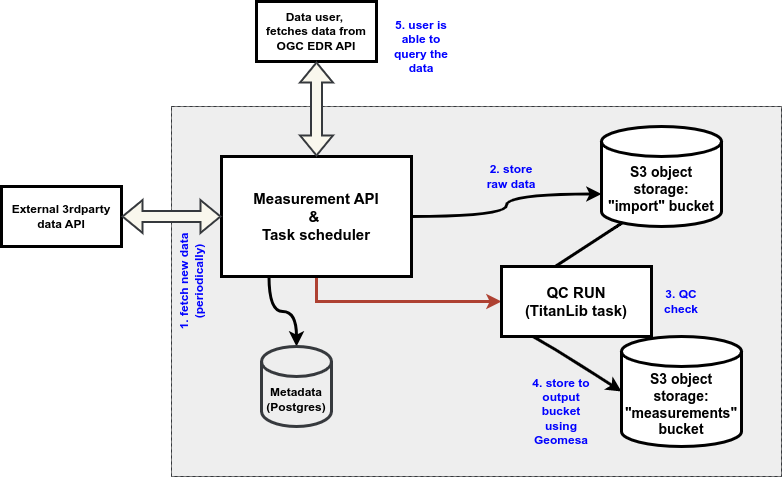

The diagram above was exported from draw.io. Its source (the exported page's mxGraphModel, read from the mxfile embedded in the PNG):
<mxGraphModel dx="1900" dy="627" grid="1" gridSize="10" guides="1" tooltips="1" connect="1" arrows="1" fold="1" page="1" pageScale="1" pageWidth="850" pageHeight="1100" math="0" shadow="0">
  <root>
    <mxCell id="0" />
    <mxCell id="1" parent="0" />
    <mxCell id="ImkMiQtcr7QwH4ZMUTRw-45" value="" style="rounded=0;whiteSpace=wrap;html=1;fillColor=none;" parent="1" vertex="1">
      <mxGeometry x="160" y="230" width="610" height="370" as="geometry" />
    </mxCell>
    <mxCell id="ImkMiQtcr7QwH4ZMUTRw-6" value="" style="rounded=0;whiteSpace=wrap;html=1;fillColor=#eeeeee;dashed=1;strokeColor=#36393d;" parent="1" vertex="1">
      <mxGeometry x="160" y="230" width="610" height="370" as="geometry" />
    </mxCell>
    <mxCell id="ImkMiQtcr7QwH4ZMUTRw-1" value="&lt;b style=&quot;font-size: 14px;&quot;&gt;S3 object storage:&lt;br&gt;&quot;measurements&quot; bucket&lt;/b&gt;" style="shape=cylinder3;whiteSpace=wrap;html=1;boundedLbl=1;backgroundOutline=1;size=15;strokeWidth=3;" parent="1" vertex="1">
      <mxGeometry x="610" y="460" width="120" height="110" as="geometry" />
    </mxCell>
    <mxCell id="ImkMiQtcr7QwH4ZMUTRw-2" value="&lt;b style=&quot;font-size: 14px;&quot;&gt;S3 object storage:&lt;br&gt;&quot;import&quot; bucket&lt;/b&gt;" style="shape=cylinder3;whiteSpace=wrap;html=1;boundedLbl=1;backgroundOutline=1;size=15;strokeWidth=3;" parent="1" vertex="1">
      <mxGeometry x="590" y="250" width="120" height="100" as="geometry" />
    </mxCell>
    <mxCell id="ImkMiQtcr7QwH4ZMUTRw-23" style="edgeStyle=orthogonalEdgeStyle;rounded=0;orthogonalLoop=1;jettySize=auto;html=1;exitX=1;exitY=0.5;exitDx=0;exitDy=0;entryX=0;entryY=0;entryDx=0;entryDy=67.5;entryPerimeter=0;strokeWidth=3;curved=1;" parent="1" source="ImkMiQtcr7QwH4ZMUTRw-3" target="ImkMiQtcr7QwH4ZMUTRw-2" edge="1">
      <mxGeometry relative="1" as="geometry" />
    </mxCell>
    <mxCell id="ImkMiQtcr7QwH4ZMUTRw-34" style="edgeStyle=orthogonalEdgeStyle;rounded=0;orthogonalLoop=1;jettySize=auto;html=1;exitX=0.25;exitY=1;exitDx=0;exitDy=0;entryX=0.5;entryY=0;entryDx=0;entryDy=0;entryPerimeter=0;curved=1;strokeWidth=3;fillColor=#b0e3e6;strokeColor=#000000;" parent="1" source="ImkMiQtcr7QwH4ZMUTRw-3" target="ImkMiQtcr7QwH4ZMUTRw-8" edge="1">
      <mxGeometry relative="1" as="geometry" />
    </mxCell>
    <mxCell id="ImkMiQtcr7QwH4ZMUTRw-42" style="edgeStyle=orthogonalEdgeStyle;rounded=0;orthogonalLoop=1;jettySize=auto;html=1;exitX=0.5;exitY=1;exitDx=0;exitDy=0;strokeWidth=3;fillColor=#fad9d5;strokeColor=#ae4132;" parent="1" source="ImkMiQtcr7QwH4ZMUTRw-3" target="ImkMiQtcr7QwH4ZMUTRw-7" edge="1">
      <mxGeometry relative="1" as="geometry" />
    </mxCell>
    <mxCell id="ImkMiQtcr7QwH4ZMUTRw-3" value="&lt;b&gt;&lt;font style=&quot;font-size: 15px;&quot;&gt;Measurement API &lt;br&gt;&amp;amp;&amp;nbsp;&lt;br&gt;Task scheduler&lt;br&gt;&lt;/font&gt;&lt;/b&gt;" style="rounded=0;whiteSpace=wrap;html=1;strokeWidth=3;" parent="1" vertex="1">
      <mxGeometry x="210" y="280" width="190" height="120" as="geometry" />
    </mxCell>
    <mxCell id="ImkMiQtcr7QwH4ZMUTRw-4" value="External 3rdparty data API" style="rounded=0;whiteSpace=wrap;html=1;strokeWidth=3;fontStyle=1" parent="1" vertex="1">
      <mxGeometry x="-10" y="310" width="120" height="60" as="geometry" />
    </mxCell>
    <mxCell id="ImkMiQtcr7QwH4ZMUTRw-5" value="" style="shape=flexArrow;endArrow=classic;startArrow=classic;html=1;rounded=0;entryX=0.5;entryY=1;entryDx=0;entryDy=0;width=0;startSize=5.33;endSize=5.33;" parent="1" source="ImkMiQtcr7QwH4ZMUTRw-12" target="ImkMiQtcr7QwH4ZMUTRw-4" edge="1">
      <mxGeometry width="100" height="100" relative="1" as="geometry">
        <mxPoint x="210" y="260" as="sourcePoint" />
        <mxPoint x="280" y="140" as="targetPoint" />
      </mxGeometry>
    </mxCell>
    <mxCell id="ImkMiQtcr7QwH4ZMUTRw-8" value="&lt;b&gt;Metadata&lt;br&gt;(Postgres)&lt;br&gt;&lt;/b&gt;" style="shape=cylinder3;whiteSpace=wrap;html=1;boundedLbl=1;backgroundOutline=1;size=15;strokeWidth=3;fillColor=#eeeeee;strokeColor=#36393d;" parent="1" vertex="1">
      <mxGeometry x="250" y="470" width="70" height="80" as="geometry" />
    </mxCell>
    <mxCell id="ImkMiQtcr7QwH4ZMUTRw-26" value="" style="curved=1;endArrow=classic;html=1;rounded=0;exitX=0.177;exitY=0.96;exitDx=0;exitDy=0;exitPerimeter=0;entryX=0;entryY=0.5;entryDx=0;entryDy=0;strokeWidth=3;entryPerimeter=0;" parent="1" source="ImkMiQtcr7QwH4ZMUTRw-7" target="ImkMiQtcr7QwH4ZMUTRw-1" edge="1">
      <mxGeometry width="50" height="50" relative="1" as="geometry">
        <mxPoint x="540" y="390" as="sourcePoint" />
        <mxPoint x="580" y="450" as="targetPoint" />
        <Array as="points">
          <mxPoint x="540" y="470" />
        </Array>
      </mxGeometry>
    </mxCell>
    <mxCell id="ImkMiQtcr7QwH4ZMUTRw-37" value="" style="shape=flexArrow;endArrow=classic;startArrow=classic;html=1;rounded=0;exitX=1;exitY=0.5;exitDx=0;exitDy=0;fillColor=#f9f7ed;strokeColor=#36393d;strokeWidth=2;" parent="1" source="ImkMiQtcr7QwH4ZMUTRw-4" target="ImkMiQtcr7QwH4ZMUTRw-3" edge="1">
      <mxGeometry width="100" height="100" relative="1" as="geometry">
        <mxPoint x="130" y="340" as="sourcePoint" />
        <mxPoint x="230" y="240" as="targetPoint" />
      </mxGeometry>
    </mxCell>
    <mxCell id="ImkMiQtcr7QwH4ZMUTRw-38" value="Data user,&amp;nbsp;&lt;br&gt;fetches data from OGC EDR API" style="rounded=0;whiteSpace=wrap;html=1;strokeWidth=3;fontStyle=1" parent="1" vertex="1">
      <mxGeometry x="245" y="125" width="120" height="60" as="geometry" />
    </mxCell>
    <mxCell id="ImkMiQtcr7QwH4ZMUTRw-39" value="" style="shape=flexArrow;endArrow=classic;startArrow=classic;html=1;rounded=0;exitX=0.5;exitY=1;exitDx=0;exitDy=0;fillColor=#f9f7ed;strokeColor=#36393d;strokeWidth=2;" parent="1" source="ImkMiQtcr7QwH4ZMUTRw-38" target="ImkMiQtcr7QwH4ZMUTRw-3" edge="1">
      <mxGeometry width="100" height="100" relative="1" as="geometry">
        <mxPoint x="140" y="350" as="sourcePoint" />
        <mxPoint x="220" y="350" as="targetPoint" />
      </mxGeometry>
    </mxCell>
    <mxCell id="ImkMiQtcr7QwH4ZMUTRw-40" value="" style="curved=1;endArrow=classic;html=1;rounded=0;exitX=0.177;exitY=0.96;exitDx=0;exitDy=0;exitPerimeter=0;entryX=0;entryY=0.5;entryDx=0;entryDy=0;strokeWidth=3;entryPerimeter=0;" parent="1" source="ImkMiQtcr7QwH4ZMUTRw-2" target="ImkMiQtcr7QwH4ZMUTRw-7" edge="1">
      <mxGeometry width="50" height="50" relative="1" as="geometry">
        <mxPoint x="591" y="376" as="sourcePoint" />
        <mxPoint x="610" y="515" as="targetPoint" />
        <Array as="points" />
      </mxGeometry>
    </mxCell>
    <mxCell id="ImkMiQtcr7QwH4ZMUTRw-7" value="&lt;b&gt;&lt;font style=&quot;font-size: 15px;&quot;&gt;QC RUN&lt;br&gt;(TitanLib task)&lt;br&gt;&lt;/font&gt;&lt;/b&gt;" style="rounded=0;whiteSpace=wrap;html=1;strokeWidth=3;" parent="1" vertex="1">
      <mxGeometry x="490" y="390" width="150" height="70" as="geometry" />
    </mxCell>
    <mxCell id="ImkMiQtcr7QwH4ZMUTRw-43" value="&lt;font color=&quot;#0000ff&quot;&gt;&lt;b&gt;2. store raw data&lt;/b&gt;&lt;/font&gt;" style="text;html=1;strokeColor=none;fillColor=none;align=center;verticalAlign=middle;whiteSpace=wrap;rounded=0;" parent="1" vertex="1">
      <mxGeometry x="470" y="285" width="60" height="30" as="geometry" />
    </mxCell>
    <mxCell id="ImkMiQtcr7QwH4ZMUTRw-44" value="&lt;b&gt;&lt;font color=&quot;#0000ff&quot;&gt;4. store to output bucket using Geomesa&lt;/font&gt;&lt;/b&gt;" style="text;html=1;strokeColor=none;fillColor=none;align=center;verticalAlign=middle;whiteSpace=wrap;rounded=0;" parent="1" vertex="1">
      <mxGeometry x="520" y="500" width="60" height="70" as="geometry" />
    </mxCell>
    <mxCell id="ImkMiQtcr7QwH4ZMUTRw-46" value="&lt;b&gt;&lt;font color=&quot;#0000ff&quot;&gt;3. QC check&lt;/font&gt;&lt;/b&gt;" style="text;html=1;strokeColor=none;fillColor=none;align=center;verticalAlign=middle;whiteSpace=wrap;rounded=0;" parent="1" vertex="1">
      <mxGeometry x="640" y="410" width="60" height="30" as="geometry" />
    </mxCell>
    <mxCell id="ImkMiQtcr7QwH4ZMUTRw-47" value="&lt;b&gt;&lt;font color=&quot;#0000ff&quot;&gt;5. user is able to query the data&lt;/font&gt;&lt;/b&gt;" style="text;html=1;strokeColor=none;fillColor=none;align=center;verticalAlign=middle;whiteSpace=wrap;rounded=0;" parent="1" vertex="1">
      <mxGeometry x="380" y="155" width="60" height="30" as="geometry" />
    </mxCell>
    <mxCell id="ImkMiQtcr7QwH4ZMUTRw-48" value="" style="shape=flexArrow;endArrow=classic;startArrow=classic;html=1;rounded=0;entryX=0.5;entryY=1;entryDx=0;entryDy=0;width=0;startSize=5.33;endSize=5.33;" parent="1" target="ImkMiQtcr7QwH4ZMUTRw-12" edge="1">
      <mxGeometry width="100" height="100" relative="1" as="geometry">
        <mxPoint x="210" y="260" as="sourcePoint" />
        <mxPoint x="50" y="370" as="targetPoint" />
      </mxGeometry>
    </mxCell>
    <mxCell id="ImkMiQtcr7QwH4ZMUTRw-12" value="&lt;b&gt;&lt;font color=&quot;#0000ff&quot;&gt;1. fetch new data (periodically)&lt;/font&gt;&lt;/b&gt;" style="text;html=1;strokeColor=none;fillColor=none;align=center;verticalAlign=middle;whiteSpace=wrap;rounded=0;rotation=-90;" parent="1" vertex="1">
      <mxGeometry x="130" y="390" width="100" height="30" as="geometry" />
    </mxCell>
  </root>
</mxGraphModel>